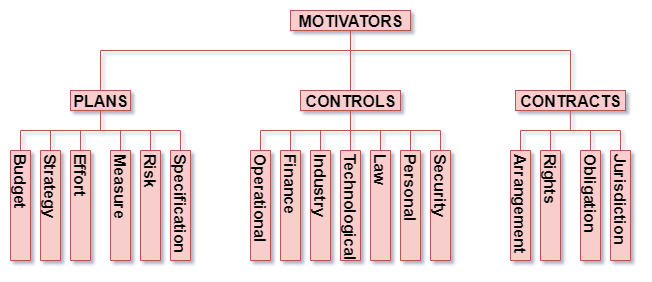

The diagram above was exported from draw.io. Its source (the exported page's mxGraphModel, read from the mxfile embedded in the PNG):
<mxGraphModel dx="996" dy="595" grid="1" gridSize="10" guides="1" tooltips="1" connect="1" arrows="1" fold="1" page="1" pageScale="1" pageWidth="827" pageHeight="1169" math="0" shadow="0">
  <root>
    <mxCell id="0" />
    <mxCell id="1" parent="0" />
    <mxCell id="5cdM2xETabwbrzNHkrpe-1" value="&lt;b style=&quot;font-size: 16px;&quot;&gt;&lt;font style=&quot;font-size: 16px;&quot;&gt;MOTIVATORS&lt;/font&gt;&lt;/b&gt;&lt;br style=&quot;font-size: 16px;&quot;&gt;" style="text;html=1;strokeColor=#b85450;fillColor=#f8cecc;align=center;verticalAlign=middle;whiteSpace=wrap;rounded=0;fontSize=16;" parent="1" vertex="1">
      <mxGeometry x="980" y="190" width="120" height="20" as="geometry" />
    </mxCell>
    <mxCell id="5cdM2xETabwbrzNHkrpe-2" value="" style="line;strokeWidth=1;fillColor=#f8cecc;align=left;verticalAlign=middle;spacingTop=-1;spacingLeft=3;spacingRight=3;rotatable=0;labelPosition=right;points=[];portConstraint=eastwest;direction=south;strokeColor=#b85450;" parent="1" vertex="1">
      <mxGeometry x="1035" y="210" width="10" height="60" as="geometry" />
    </mxCell>
    <mxCell id="5cdM2xETabwbrzNHkrpe-3" value="" style="line;strokeWidth=1;fillColor=#f8cecc;align=left;verticalAlign=middle;spacingTop=-1;spacingLeft=3;spacingRight=3;rotatable=0;labelPosition=right;points=[];portConstraint=eastwest;strokeColor=#b85450;" parent="1" vertex="1">
      <mxGeometry x="790" y="225" width="470" height="10" as="geometry" />
    </mxCell>
    <mxCell id="5cdM2xETabwbrzNHkrpe-4" value="&lt;b&gt;&lt;font style=&quot;font-size: 16px&quot;&gt;CONTROLS&lt;/font&gt;&lt;/b&gt;&lt;br&gt;" style="text;html=1;strokeColor=#b85450;fillColor=#f8cecc;align=center;verticalAlign=middle;whiteSpace=wrap;rounded=0;" parent="1" vertex="1">
      <mxGeometry x="990" y="270" width="100" height="20" as="geometry" />
    </mxCell>
    <mxCell id="5cdM2xETabwbrzNHkrpe-5" value="&lt;b&gt;&lt;font style=&quot;font-size: 16px&quot;&gt;PLANS&lt;/font&gt;&lt;/b&gt;&lt;br&gt;" style="text;html=1;strokeColor=#b85450;fillColor=#f8cecc;align=center;verticalAlign=middle;whiteSpace=wrap;rounded=0;" parent="1" vertex="1">
      <mxGeometry x="760" y="270" width="60" height="20" as="geometry" />
    </mxCell>
    <mxCell id="5cdM2xETabwbrzNHkrpe-6" value="&lt;b&gt;&lt;font style=&quot;font-size: 16px&quot;&gt;CONTRACTS&lt;/font&gt;&lt;/b&gt;&lt;br&gt;" style="text;html=1;strokeColor=#b85450;fillColor=#f8cecc;align=center;verticalAlign=middle;whiteSpace=wrap;rounded=0;" parent="1" vertex="1">
      <mxGeometry x="1205" y="270" width="110" height="20" as="geometry" />
    </mxCell>
    <mxCell id="5cdM2xETabwbrzNHkrpe-7" value="" style="line;strokeWidth=1;fillColor=#f8cecc;align=left;verticalAlign=middle;spacingTop=-1;spacingLeft=3;spacingRight=3;rotatable=0;labelPosition=right;points=[];portConstraint=eastwest;direction=south;strokeColor=#b85450;" parent="1" vertex="1">
      <mxGeometry x="780" y="230" width="20" height="40" as="geometry" />
    </mxCell>
    <mxCell id="5cdM2xETabwbrzNHkrpe-8" value="&lt;span style=&quot;font-size: 16px;&quot;&gt;&lt;b style=&quot;font-size: 16px;&quot;&gt;Budget&lt;/b&gt;&lt;/span&gt;" style="text;html=1;strokeColor=#b85450;fillColor=#f8cecc;align=left;verticalAlign=middle;whiteSpace=wrap;rounded=0;direction=west;horizontal=1;textDirection=ltr;flipH=1;flipV=1;labelPosition=center;verticalLabelPosition=middle;rotation=90;fontSize=16;" parent="1" vertex="1">
      <mxGeometry x="655" y="375" width="110" height="20" as="geometry" />
    </mxCell>
    <mxCell id="5cdM2xETabwbrzNHkrpe-9" value="&lt;span style=&quot;font-size: 16px;&quot;&gt;&lt;b style=&quot;font-size: 16px;&quot;&gt;Strategy&lt;br style=&quot;font-size: 16px;&quot;&gt;&lt;/b&gt;&lt;/span&gt;" style="text;html=1;strokeColor=#b85450;fillColor=#f8cecc;align=left;verticalAlign=middle;whiteSpace=wrap;rounded=0;direction=east;horizontal=1;textDirection=ltr;flipH=1;flipV=1;labelPosition=center;verticalLabelPosition=middle;rotation=90;fontSize=16;" parent="1" vertex="1">
      <mxGeometry x="685" y="375" width="110" height="20" as="geometry" />
    </mxCell>
    <mxCell id="5cdM2xETabwbrzNHkrpe-10" value="&lt;span style=&quot;font-size: 16px;&quot;&gt;&lt;b style=&quot;font-size: 16px;&quot;&gt;Effort&lt;/b&gt;&lt;/span&gt;" style="text;html=1;strokeColor=#b85450;fillColor=#f8cecc;align=left;verticalAlign=middle;whiteSpace=wrap;rounded=0;direction=west;horizontal=1;textDirection=ltr;flipH=1;flipV=1;labelPosition=center;verticalLabelPosition=middle;rotation=90;fontSize=16;" parent="1" vertex="1">
      <mxGeometry x="715" y="375" width="110" height="20" as="geometry" />
    </mxCell>
    <mxCell id="5cdM2xETabwbrzNHkrpe-11" value="&lt;b style=&quot;font-size: 16px;&quot;&gt;&lt;font style=&quot;font-size: 16px&quot;&gt;Risk&lt;/font&gt;&lt;/b&gt;&lt;br style=&quot;font-size: 16px;&quot;&gt;" style="text;html=1;strokeColor=#b85450;fillColor=#f8cecc;align=left;verticalAlign=middle;whiteSpace=wrap;rounded=0;direction=west;horizontal=1;textDirection=ltr;flipH=1;flipV=1;labelPosition=center;verticalLabelPosition=middle;rotation=90;fontSize=16;" parent="1" vertex="1">
      <mxGeometry x="785" y="375" width="110" height="20" as="geometry" />
    </mxCell>
    <mxCell id="5cdM2xETabwbrzNHkrpe-12" value="&lt;span style=&quot;font-size: 16px;&quot;&gt;&lt;b style=&quot;font-size: 16px;&quot;&gt;Specification&lt;/b&gt;&lt;/span&gt;" style="text;html=1;strokeColor=#b85450;fillColor=#f8cecc;align=left;verticalAlign=middle;whiteSpace=wrap;rounded=0;direction=east;horizontal=1;textDirection=ltr;flipH=1;flipV=1;labelPosition=center;verticalLabelPosition=middle;rotation=90;fontSize=16;" parent="1" vertex="1">
      <mxGeometry x="815" y="375" width="110" height="20" as="geometry" />
    </mxCell>
    <mxCell id="5cdM2xETabwbrzNHkrpe-13" value="" style="line;strokeWidth=1;fillColor=#f8cecc;align=left;verticalAlign=middle;spacingTop=-1;spacingLeft=3;spacingRight=3;rotatable=0;labelPosition=right;points=[];portConstraint=eastwest;strokeColor=#b85450;" parent="1" vertex="1">
      <mxGeometry x="710" y="305" width="160" height="10" as="geometry" />
    </mxCell>
    <mxCell id="5cdM2xETabwbrzNHkrpe-14" value="" style="line;strokeWidth=1;fillColor=#f8cecc;align=left;verticalAlign=middle;spacingTop=-1;spacingLeft=3;spacingRight=3;rotatable=0;labelPosition=right;points=[];portConstraint=eastwest;direction=south;strokeColor=#b85450;" parent="1" vertex="1">
      <mxGeometry x="780" y="290" width="20" height="20" as="geometry" />
    </mxCell>
    <mxCell id="5cdM2xETabwbrzNHkrpe-15" value="" style="line;strokeWidth=1;fillColor=#f8cecc;align=left;verticalAlign=middle;spacingTop=-1;spacingLeft=3;spacingRight=3;rotatable=0;labelPosition=right;points=[];portConstraint=eastwest;direction=south;strokeColor=#b85450;" parent="1" vertex="1">
      <mxGeometry x="1250" y="230" width="20" height="40" as="geometry" />
    </mxCell>
    <mxCell id="5cdM2xETabwbrzNHkrpe-16" value="" style="line;strokeWidth=1;fillColor=#f8cecc;align=left;verticalAlign=middle;spacingTop=-1;spacingLeft=3;spacingRight=3;rotatable=0;labelPosition=right;points=[];portConstraint=eastwest;direction=south;strokeColor=#b85450;" parent="1" vertex="1">
      <mxGeometry x="1030" y="290" width="20" height="20" as="geometry" />
    </mxCell>
    <mxCell id="5cdM2xETabwbrzNHkrpe-17" value="" style="line;strokeWidth=1;fillColor=#f8cecc;align=left;verticalAlign=middle;spacingTop=-1;spacingLeft=3;spacingRight=3;rotatable=0;labelPosition=right;points=[];portConstraint=eastwest;direction=south;strokeColor=#b85450;" parent="1" vertex="1">
      <mxGeometry x="1249.857142857143" y="290" width="20" height="20" as="geometry" />
    </mxCell>
    <mxCell id="5cdM2xETabwbrzNHkrpe-18" value="" style="line;strokeWidth=1;fillColor=#f8cecc;align=left;verticalAlign=middle;spacingTop=-1;spacingLeft=3;spacingRight=3;rotatable=0;labelPosition=right;points=[];portConstraint=eastwest;direction=south;strokeColor=#b85450;" parent="1" vertex="1">
      <mxGeometry x="700" y="310" width="20" height="20" as="geometry" />
    </mxCell>
    <mxCell id="5cdM2xETabwbrzNHkrpe-19" value="" style="line;strokeWidth=1;fillColor=#f8cecc;align=left;verticalAlign=middle;spacingTop=-1;spacingLeft=3;spacingRight=3;rotatable=0;labelPosition=right;points=[];portConstraint=eastwest;direction=south;strokeColor=#b85450;" parent="1" vertex="1">
      <mxGeometry x="730" y="310" width="20" height="20" as="geometry" />
    </mxCell>
    <mxCell id="5cdM2xETabwbrzNHkrpe-20" value="" style="line;strokeWidth=1;fillColor=#f8cecc;align=left;verticalAlign=middle;spacingTop=-1;spacingLeft=3;spacingRight=3;rotatable=0;labelPosition=right;points=[];portConstraint=eastwest;direction=south;horizontal=1;strokeColor=#b85450;" parent="1" vertex="1">
      <mxGeometry x="760" y="310" width="20" height="20" as="geometry" />
    </mxCell>
    <mxCell id="5cdM2xETabwbrzNHkrpe-21" value="" style="line;strokeWidth=1;fillColor=#f8cecc;align=left;verticalAlign=middle;spacingTop=-1;spacingLeft=3;spacingRight=3;rotatable=0;labelPosition=right;points=[];portConstraint=eastwest;direction=south;strokeColor=#b85450;" parent="1" vertex="1">
      <mxGeometry x="860" y="310" width="20" height="20" as="geometry" />
    </mxCell>
    <mxCell id="5cdM2xETabwbrzNHkrpe-22" value="" style="line;strokeWidth=1;fillColor=#f8cecc;align=left;verticalAlign=middle;spacingTop=-1;spacingLeft=3;spacingRight=3;rotatable=0;labelPosition=right;points=[];portConstraint=eastwest;direction=south;strokeColor=#b85450;" parent="1" vertex="1">
      <mxGeometry x="830" y="310" width="20" height="20" as="geometry" />
    </mxCell>
    <mxCell id="5cdM2xETabwbrzNHkrpe-23" value="" style="line;strokeWidth=1;fillColor=#f8cecc;align=left;verticalAlign=middle;spacingTop=-1;spacingLeft=3;spacingRight=3;rotatable=0;labelPosition=right;points=[];portConstraint=eastwest;direction=south;strokeColor=#b85450;" parent="1" vertex="1">
      <mxGeometry x="800" y="310" width="20" height="20" as="geometry" />
    </mxCell>
    <mxCell id="5cdM2xETabwbrzNHkrpe-24" value="&lt;span style=&quot;font-size: 16px;&quot;&gt;&lt;b style=&quot;font-size: 16px;&quot;&gt;&lt;font style=&quot;font-size: 16px;&quot;&gt;Operational&lt;/font&gt;&lt;/b&gt;&lt;/span&gt;&lt;br style=&quot;font-size: 16px;&quot;&gt;" style="text;html=1;strokeColor=#b85450;fillColor=#f8cecc;align=left;verticalAlign=middle;whiteSpace=wrap;rounded=0;direction=east;horizontal=1;textDirection=ltr;flipH=1;flipV=1;labelPosition=center;verticalLabelPosition=middle;rotation=90;fontSize=16;" parent="1" vertex="1">
      <mxGeometry x="895" y="375" width="110" height="20" as="geometry" />
    </mxCell>
    <mxCell id="5cdM2xETabwbrzNHkrpe-25" value="" style="line;strokeWidth=1;fillColor=#f8cecc;align=left;verticalAlign=middle;spacingTop=-1;spacingLeft=3;spacingRight=3;rotatable=0;labelPosition=right;points=[];portConstraint=eastwest;strokeColor=#b85450;" parent="1" vertex="1">
      <mxGeometry x="950" y="305" width="180" height="10" as="geometry" />
    </mxCell>
    <mxCell id="5cdM2xETabwbrzNHkrpe-26" value="" style="line;strokeWidth=1;fillColor=#f8cecc;align=left;verticalAlign=middle;spacingTop=-1;spacingLeft=3;spacingRight=3;rotatable=0;labelPosition=right;points=[];portConstraint=eastwest;direction=south;strokeColor=#b85450;" parent="1" vertex="1">
      <mxGeometry x="940.0172413793103" y="310" width="20" height="20" as="geometry" />
    </mxCell>
    <mxCell id="5cdM2xETabwbrzNHkrpe-27" value="" style="line;strokeWidth=1;fillColor=#f8cecc;align=left;verticalAlign=middle;spacingTop=-1;spacingLeft=3;spacingRight=3;rotatable=0;labelPosition=right;points=[];portConstraint=eastwest;direction=south;strokeColor=#b85450;" parent="1" vertex="1">
      <mxGeometry x="970.0172413793103" y="310" width="20" height="20" as="geometry" />
    </mxCell>
    <mxCell id="5cdM2xETabwbrzNHkrpe-28" value="" style="line;strokeWidth=1;fillColor=#f8cecc;align=left;verticalAlign=middle;spacingTop=-1;spacingLeft=3;spacingRight=3;rotatable=0;labelPosition=right;points=[];portConstraint=eastwest;direction=south;strokeColor=#b85450;" parent="1" vertex="1">
      <mxGeometry x="1000.0172413793103" y="310" width="20" height="20" as="geometry" />
    </mxCell>
    <mxCell id="5cdM2xETabwbrzNHkrpe-29" value="" style="line;strokeWidth=1;fillColor=#f8cecc;align=left;verticalAlign=middle;spacingTop=-1;spacingLeft=3;spacingRight=3;rotatable=0;labelPosition=right;points=[];portConstraint=eastwest;direction=south;strokeColor=#b85450;" parent="1" vertex="1">
      <mxGeometry x="1090.0172413793102" y="310" width="20" height="20" as="geometry" />
    </mxCell>
    <mxCell id="5cdM2xETabwbrzNHkrpe-30" value="" style="line;strokeWidth=1;fillColor=#f8cecc;align=left;verticalAlign=middle;spacingTop=-1;spacingLeft=3;spacingRight=3;rotatable=0;labelPosition=right;points=[];portConstraint=eastwest;direction=south;strokeColor=#b85450;" parent="1" vertex="1">
      <mxGeometry x="1060.0172413793102" y="310" width="20" height="20" as="geometry" />
    </mxCell>
    <mxCell id="5cdM2xETabwbrzNHkrpe-31" value="" style="line;strokeWidth=1;fillColor=#f8cecc;align=left;verticalAlign=middle;spacingTop=-1;spacingLeft=3;spacingRight=3;rotatable=0;labelPosition=right;points=[];portConstraint=eastwest;direction=south;strokeColor=#b85450;" parent="1" vertex="1">
      <mxGeometry x="1030.0172413793102" y="310" width="20" height="20" as="geometry" />
    </mxCell>
    <mxCell id="5cdM2xETabwbrzNHkrpe-32" value="" style="line;strokeWidth=1;fillColor=#f8cecc;align=left;verticalAlign=middle;spacingTop=-1;spacingLeft=3;spacingRight=3;rotatable=0;labelPosition=right;points=[];portConstraint=eastwest;direction=south;strokeColor=#b85450;" parent="1" vertex="1">
      <mxGeometry x="1120.0172413793102" y="310" width="20" height="20" as="geometry" />
    </mxCell>
    <mxCell id="5cdM2xETabwbrzNHkrpe-33" value="" style="line;strokeWidth=1;fillColor=#f8cecc;align=left;verticalAlign=middle;spacingTop=-1;spacingLeft=3;spacingRight=3;rotatable=0;labelPosition=right;points=[];portConstraint=eastwest;strokeColor=#b85450;" parent="1" vertex="1">
      <mxGeometry x="1210" y="305" width="100" height="10" as="geometry" />
    </mxCell>
    <mxCell id="5cdM2xETabwbrzNHkrpe-34" value="" style="line;strokeWidth=1;fillColor=#f8cecc;align=left;verticalAlign=middle;spacingTop=-1;spacingLeft=3;spacingRight=3;rotatable=0;labelPosition=right;points=[];portConstraint=eastwest;direction=south;strokeColor=#b85450;" parent="1" vertex="1">
      <mxGeometry x="1200" y="310" width="20" height="20" as="geometry" />
    </mxCell>
    <mxCell id="5cdM2xETabwbrzNHkrpe-35" value="" style="line;strokeWidth=1;fillColor=#f8cecc;align=left;verticalAlign=middle;spacingTop=-1;spacingLeft=3;spacingRight=3;rotatable=0;labelPosition=right;points=[];portConstraint=eastwest;direction=south;strokeColor=#b85450;" parent="1" vertex="1">
      <mxGeometry x="1230" y="310" width="20" height="20" as="geometry" />
    </mxCell>
    <mxCell id="5cdM2xETabwbrzNHkrpe-36" value="" style="line;strokeWidth=1;fillColor=#f8cecc;align=left;verticalAlign=middle;spacingTop=-1;spacingLeft=3;spacingRight=3;rotatable=0;labelPosition=right;points=[];portConstraint=eastwest;direction=south;strokeColor=#b85450;" parent="1" vertex="1">
      <mxGeometry x="1300" y="310" width="20" height="20" as="geometry" />
    </mxCell>
    <mxCell id="5cdM2xETabwbrzNHkrpe-37" value="" style="line;strokeWidth=1;fillColor=#f8cecc;align=left;verticalAlign=middle;spacingTop=-1;spacingLeft=3;spacingRight=3;rotatable=0;labelPosition=right;points=[];portConstraint=eastwest;direction=south;strokeColor=#b85450;" parent="1" vertex="1">
      <mxGeometry x="1270" y="310" width="20" height="20" as="geometry" />
    </mxCell>
    <mxCell id="5cdM2xETabwbrzNHkrpe-38" value="&lt;b style=&quot;font-size: 16px;&quot;&gt;&lt;font style=&quot;font-size: 16px&quot;&gt;Measure&lt;/font&gt;&lt;/b&gt;&lt;br style=&quot;font-size: 16px;&quot;&gt;" style="text;html=1;strokeColor=#b85450;fillColor=#f8cecc;align=left;verticalAlign=middle;whiteSpace=wrap;rounded=0;direction=west;horizontal=1;textDirection=ltr;flipH=1;flipV=1;labelPosition=center;verticalLabelPosition=middle;rotation=90;fontSize=16;" parent="1" vertex="1">
      <mxGeometry x="755" y="375" width="110" height="20" as="geometry" />
    </mxCell>
    <mxCell id="5cdM2xETabwbrzNHkrpe-39" value="&lt;span style=&quot;font-size: 16px;&quot;&gt;&lt;b style=&quot;font-size: 16px;&quot;&gt;&lt;font style=&quot;font-size: 16px;&quot;&gt;Finance&lt;/font&gt;&lt;/b&gt;&lt;/span&gt;&lt;br style=&quot;font-size: 16px;&quot;&gt;" style="text;html=1;strokeColor=#b85450;fillColor=#f8cecc;align=left;verticalAlign=middle;whiteSpace=wrap;rounded=0;direction=east;horizontal=1;textDirection=ltr;flipH=1;flipV=1;labelPosition=center;verticalLabelPosition=middle;rotation=90;fontSize=16;" parent="1" vertex="1">
      <mxGeometry x="925" y="375" width="110" height="20" as="geometry" />
    </mxCell>
    <mxCell id="5cdM2xETabwbrzNHkrpe-40" value="&lt;span style=&quot;font-size: 16px;&quot;&gt;&lt;b style=&quot;font-size: 16px;&quot;&gt;&lt;font style=&quot;font-size: 16px&quot;&gt;Industry&lt;/font&gt;&lt;/b&gt;&lt;/span&gt;&lt;br style=&quot;font-size: 16px;&quot;&gt;" style="text;html=1;strokeColor=#b85450;fillColor=#f8cecc;align=left;verticalAlign=middle;whiteSpace=wrap;rounded=0;direction=east;horizontal=1;textDirection=ltr;flipH=1;flipV=1;labelPosition=center;verticalLabelPosition=middle;rotation=90;fontSize=16;" parent="1" vertex="1">
      <mxGeometry x="955" y="375" width="110" height="20" as="geometry" />
    </mxCell>
    <mxCell id="5cdM2xETabwbrzNHkrpe-41" value="&lt;span style=&quot;font-size: 16px;&quot;&gt;&lt;b style=&quot;font-size: 16px;&quot;&gt;&lt;font style=&quot;font-size: 16px&quot;&gt;Technological&lt;/font&gt;&lt;/b&gt;&lt;/span&gt;&lt;br style=&quot;font-size: 16px;&quot;&gt;" style="text;html=1;strokeColor=#b85450;fillColor=#f8cecc;align=left;verticalAlign=middle;whiteSpace=wrap;rounded=0;direction=east;horizontal=1;textDirection=ltr;flipH=1;flipV=1;labelPosition=center;verticalLabelPosition=middle;rotation=90;fontSize=16;" parent="1" vertex="1">
      <mxGeometry x="985" y="375" width="110" height="20" as="geometry" />
    </mxCell>
    <mxCell id="5cdM2xETabwbrzNHkrpe-42" value="&lt;span style=&quot;font-size: 16px;&quot;&gt;&lt;b style=&quot;font-size: 16px;&quot;&gt;&lt;font style=&quot;font-size: 16px&quot;&gt;Law&lt;/font&gt;&lt;/b&gt;&lt;/span&gt;&lt;br style=&quot;font-size: 16px;&quot;&gt;" style="text;html=1;strokeColor=#b85450;fillColor=#f8cecc;align=left;verticalAlign=middle;whiteSpace=wrap;rounded=0;direction=east;horizontal=1;textDirection=ltr;flipH=1;flipV=1;labelPosition=center;verticalLabelPosition=middle;rotation=90;fontSize=16;" parent="1" vertex="1">
      <mxGeometry x="1015" y="375" width="110" height="20" as="geometry" />
    </mxCell>
    <mxCell id="5cdM2xETabwbrzNHkrpe-43" value="&lt;span style=&quot;font-size: 16px;&quot;&gt;&lt;b style=&quot;font-size: 16px;&quot;&gt;&lt;font style=&quot;font-size: 16px&quot;&gt;Personal&lt;/font&gt;&lt;/b&gt;&lt;/span&gt;&lt;br style=&quot;font-size: 16px;&quot;&gt;" style="text;html=1;strokeColor=#b85450;fillColor=#f8cecc;align=left;verticalAlign=middle;whiteSpace=wrap;rounded=0;direction=east;horizontal=1;textDirection=ltr;flipH=1;flipV=1;labelPosition=center;verticalLabelPosition=middle;rotation=90;fontSize=16;" parent="1" vertex="1">
      <mxGeometry x="1045" y="375" width="110" height="20" as="geometry" />
    </mxCell>
    <mxCell id="5cdM2xETabwbrzNHkrpe-44" value="&lt;span style=&quot;font-size: 16px;&quot;&gt;&lt;b style=&quot;font-size: 16px;&quot;&gt;&lt;font style=&quot;font-size: 16px&quot;&gt;Security&lt;/font&gt;&lt;/b&gt;&lt;/span&gt;&lt;br style=&quot;font-size: 16px;&quot;&gt;" style="text;html=1;strokeColor=#b85450;fillColor=#f8cecc;align=left;verticalAlign=middle;whiteSpace=wrap;rounded=0;direction=east;horizontal=1;textDirection=ltr;flipH=1;flipV=1;labelPosition=center;verticalLabelPosition=middle;rotation=90;fontSize=16;" parent="1" vertex="1">
      <mxGeometry x="1075" y="375" width="110" height="20" as="geometry" />
    </mxCell>
    <mxCell id="5cdM2xETabwbrzNHkrpe-45" value="&lt;span style=&quot;font-size: 16px;&quot;&gt;&lt;b style=&quot;font-size: 16px;&quot;&gt;&lt;font style=&quot;font-size: 16px&quot;&gt;Arrangement&lt;/font&gt;&lt;/b&gt;&lt;/span&gt;&lt;br style=&quot;font-size: 16px;&quot;&gt;" style="text;html=1;strokeColor=#b85450;fillColor=#f8cecc;align=left;verticalAlign=middle;whiteSpace=wrap;rounded=0;direction=east;horizontal=1;textDirection=ltr;flipH=1;flipV=1;labelPosition=center;verticalLabelPosition=middle;rotation=90;fontSize=16;" parent="1" vertex="1">
      <mxGeometry x="1155" y="375" width="110" height="20" as="geometry" />
    </mxCell>
    <mxCell id="5cdM2xETabwbrzNHkrpe-46" value="&lt;span style=&quot;font-size: 16px;&quot;&gt;&lt;b style=&quot;font-size: 16px;&quot;&gt;&lt;font style=&quot;font-size: 16px&quot;&gt;Rights&lt;/font&gt;&lt;/b&gt;&lt;/span&gt;&lt;br style=&quot;font-size: 16px;&quot;&gt;" style="text;html=1;strokeColor=#b85450;fillColor=#f8cecc;align=left;verticalAlign=middle;whiteSpace=wrap;rounded=0;direction=east;horizontal=1;textDirection=ltr;flipH=1;flipV=1;labelPosition=center;verticalLabelPosition=middle;rotation=90;fontSize=16;" parent="1" vertex="1">
      <mxGeometry x="1185" y="375" width="110" height="20" as="geometry" />
    </mxCell>
    <mxCell id="5cdM2xETabwbrzNHkrpe-47" value="&lt;span style=&quot;font-size: 16px;&quot;&gt;&lt;b style=&quot;font-size: 16px;&quot;&gt;&lt;font style=&quot;font-size: 16px&quot;&gt;Obligation&lt;/font&gt;&lt;/b&gt;&lt;/span&gt;&lt;br style=&quot;font-size: 16px;&quot;&gt;" style="text;html=1;strokeColor=#b85450;fillColor=#f8cecc;align=left;verticalAlign=middle;whiteSpace=wrap;rounded=0;direction=east;horizontal=1;textDirection=ltr;flipH=1;flipV=1;labelPosition=center;verticalLabelPosition=middle;rotation=90;fontSize=16;" parent="1" vertex="1">
      <mxGeometry x="1225" y="375" width="110" height="20" as="geometry" />
    </mxCell>
    <mxCell id="5cdM2xETabwbrzNHkrpe-48" value="&lt;span style=&quot;font-size: 16px;&quot;&gt;&lt;b style=&quot;font-size: 16px;&quot;&gt;&lt;font style=&quot;font-size: 16px&quot;&gt;Jurisdiction&lt;/font&gt;&lt;/b&gt;&lt;/span&gt;&lt;br style=&quot;font-size: 16px;&quot;&gt;" style="text;html=1;strokeColor=#b85450;fillColor=#f8cecc;align=left;verticalAlign=middle;whiteSpace=wrap;rounded=0;direction=east;horizontal=1;textDirection=ltr;flipH=1;flipV=1;labelPosition=center;verticalLabelPosition=middle;rotation=90;fontSize=16;" parent="1" vertex="1">
      <mxGeometry x="1255" y="375" width="110" height="20" as="geometry" />
    </mxCell>
  </root>
</mxGraphModel>